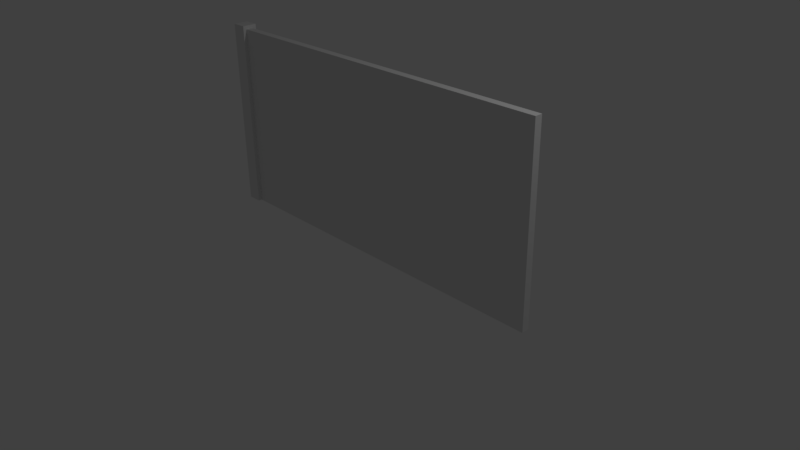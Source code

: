 # Source: wall1-1x2-1.blend  (saved by Blender 2.77.0; exported with 4.5.12 LTS)
import bpy
from mathutils import Matrix  # noqa: F401  (used for matrix-valued properties, if any)

bpy.ops.wm.read_factory_settings(use_empty=True)
scene = bpy.context.scene
scene.name = 'Scene'

# ---- collections
col_collection_1 = bpy.data.collections.new('Collection 1'); scene.collection.children.link(col_collection_1)

# ---- world
world_world = bpy.data.worlds.new('World'); scene.world = world_world
world_world.color = (0.05088, 0.05088, 0.05088)
world_world.use_sun_shadow = False
world_world.sun_shadow_jitter_overblur = 0.0
world_world.cycles.sampling_method = 'MANUAL'

# ---- cameras
cam_camera = bpy.data.cameras.new('Camera')
cam_camera.clip_end = 100.0
cam_camera.lens = 35.0
cam_camera.sensor_width = 32.0
cam_camera.sensor_height = 18.0
cam_camera.ortho_scale = 7.314
cam_camera.dof.focus_distance = 0.0
cam_camera.dof.aperture_fstop = 128.0

# ---- lights
light_lamp = bpy.data.lights.new('Lamp', 'POINT')
light_lamp.transmission_factor = 0.0
light_lamp.cutoff_distance = 30.0
light_lamp.energy = 100.0
light_lamp.shadow_buffer_clip_start = 1.001
light_lamp.shadow_soft_size = 0.1
light_lamp.shadow_maximum_resolution = 0.006
light_lamp.use_absolute_resolution = True

# ---- meshes
me_cube = bpy.data.meshes.new('Cube')
me_cube.from_pydata([(-0.48, 0.5, 1.0), (0.5, 0.5, 1.0), (0.5, 0.5, 0.0), (-0.48, 0.5, 0.0), (-0.48, -0.5, 1.0), (0.5, -0.5, 1.0), (0.5, -0.5, 0.0), (-0.48, -0.5, 0.0), (-0.52, 1.0, 0.0), (-0.52, -1.0, 0.0), (-0.48, -1.0, 1.0), (-0.48, -1.0, 0.0), (-0.48, 1.0, 1.0), (-0.48, 1.0, 0.0), (-0.52, -1.0, 1.02), (-0.52, 1.0, 1.02), (-0.48, -1.0, 1.02), (-0.48, 1.0, 1.02)], [], [(0, 1, 2, 3), (4, 5, 1, 0), (1, 5, 6, 2), (3, 2, 6, 7), (7, 6, 5, 4), (10, 16, 14, 9, 11), (8, 15, 17, 12, 13), (9, 8, 13, 3, 7, 11), (4, 10, 11, 7), (12, 0, 3, 13), (16, 17, 15, 14), (0, 12, 17, 16, 10, 4), (9, 14, 15, 8)])
_uv = me_cube.uv_layers.new(name='UVMap')
_uv.uv.foreach_set('vector', [0.0, 0.0, 1.0, 0.0, 1.0, 1.0, 0.0, 1.0, 0.0, 0.0, 1.0, 0.0, 1.0, 1.0, 0.0, 1.0, 0.0, 0.0, 1.0, 0.0, 1.0, 1.0, 0.0, 1.0, 0.0, 0.0, 1.0, 0.0, 1.0, 1.0, 0.0, 1.0, 0.0, 0.0, 1.0, 0.0, 1.0, 1.0, 0.0, 1.0, 0.5, 1.0, 0.9755, 0.6545, 0.7939, 0.09549, 0.2061, 0.09549, 0.02447, 0.6545, 0.5, 1.0, 0.9755, 0.6545, 0.7939, 0.09549, 0.2061, 0.09549, 0.02447, 0.6545, 0.5, 1.0, 0.933, 0.75, 0.933, 0.25, 0.5, 0.0, 0.06699, 0.25, 0.06699, 0.75, 0.0, 0.0, 1.0, 0.0, 1.0, 1.0, 0.0, 1.0, 0.0, 0.0, 1.0, 0.0, 1.0, 1.0, 0.0, 1.0, 0.0, 0.0, 1.0, 0.0, 1.0, 1.0, 0.0, 1.0, 0.5, 1.0, 0.933, 0.75, 0.933, 0.25, 0.5, 0.0, 0.06699, 0.25, 0.06699, 0.75, 0.0, 0.0, 1.0, 0.0, 1.0, 1.0, 0.0, 1.0])
me_cube.use_remesh_preserve_volume = False
me_cube.use_remesh_preserve_attributes = False
me_cube.use_mirror_vertex_groups = False
me_cube.update()

# ---- objects
ob_cube = bpy.data.objects.new('Cube', me_cube)
ob_lamp = bpy.data.objects.new('Lamp', light_lamp)
ob_camera = bpy.data.objects.new('Camera', cam_camera)

# ---- transforms, parenting, visibility, modifiers, constraints
ob_cube.location = (0.0, 0.0, 0.0)
ob_cube.scale = (5.0, 0.1, 2.5)
ob_cube.lineart.crease_threshold = 0.0
ob_lamp.location = (4.076, 1.005, 5.904)
ob_lamp.rotation_euler = (0.6503, 0.05522, 1.866)
ob_lamp.lock_rotations_4d = False
ob_lamp.empty_display_type = 'ARROWS'
ob_lamp.color = (0.0, 0.0, 0.0, 0.0)
ob_lamp.lineart.crease_threshold = 0.0
ob_camera.location = (7.481, -6.508, 5.344)
ob_camera.rotation_euler = (1.109, 0.01082, 0.8149)
ob_camera.lock_rotations_4d = False
ob_camera.empty_display_type = 'ARROWS'
ob_camera.color = (0.0, 0.0, 0.0, 0.0)
ob_camera.display_type = 'WIRE'
ob_camera.lineart.crease_threshold = 0.0

# ---- collection membership
col_collection_1.objects.link(ob_cube)
col_collection_1.objects.link(ob_lamp)
col_collection_1.objects.link(ob_camera)

# ---- scene / render settings (as saved in the file)
scene.camera = ob_camera
scene.frame_start = 1; scene.frame_end = 250; scene.frame_set(1)
scene.render.engine = 'BLENDER_EEVEE_NEXT'
scene.render.resolution_percentage = 50
scene.render.dither_intensity = 0.0
scene.cycles.use_denoising = False
scene.cycles.samples = 128
scene.cycles.sampling_pattern = 'TABULATED_SOBOL'
scene.cycles.light_sampling_threshold = 0.0
scene.cycles.use_adaptive_sampling = False
scene.cycles.use_light_tree = False
scene.cycles.blur_glossy = 0.0
scene.cycles.sample_clamp_indirect = 0.0
scene.view_settings.view_transform = 'Standard'
bpy.context.view_layer.update()
